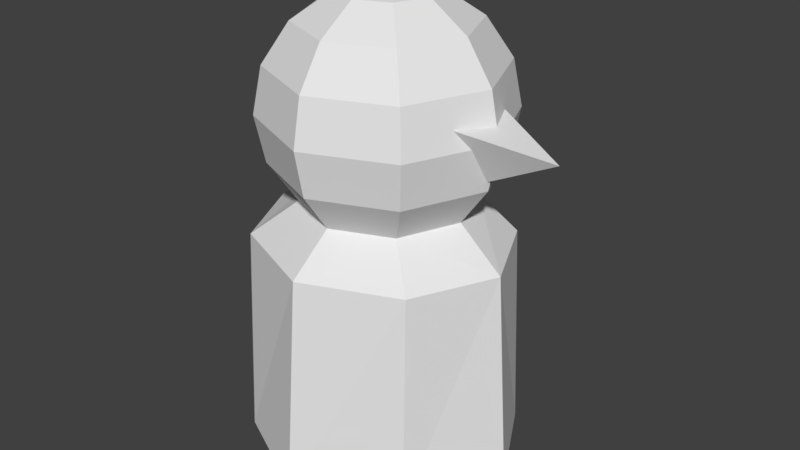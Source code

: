 # Source: chara_penguin.blend  (saved by Blender 2.79.0; exported with 4.5.12 LTS)
import bpy
from mathutils import Matrix  # noqa: F401  (used for matrix-valued properties, if any)

bpy.ops.wm.read_factory_settings(use_empty=True)
scene = bpy.context.scene
scene.name = 'Scene'

# ---- collections
col_collection_1 = bpy.data.collections.new('Collection 1'); scene.collection.children.link(col_collection_1)

# ---- world
world_world = bpy.data.worlds.new('World'); scene.world = world_world
world_world.color = (0.05088, 0.05088, 0.05088)
world_world.use_sun_shadow = False
world_world.sun_shadow_jitter_overblur = 0.0
world_world.cycles.sampling_method = 'MANUAL'

# ---- meshes
me_x = bpy.data.meshes.new('球')
me_x.from_pydata([(0.2664, -0.2748, 0.9239), (0.4958, -0.5042, 0.7071), (0.6491, -0.6575, 0.3827), (0.7029, -0.7113, -2.98e-08), (0.6491, -0.6575, -0.3827), (0.4838, -0.5004, -0.7071), (-0.004221, -0.3869, 0.9239), (-0.004221, -0.7113, 0.7071), (-0.004221, -0.9281, 0.3827), (-0.004221, -1.004, -2.98e-08), (-0.004221, -0.9281, -0.3827), (-0.004221, -0.7026, -0.7071), (-0.2748, -0.2748, 0.9239), (-0.5042, -0.5042, 0.7071), (-0.6575, -0.6575, 0.3827), (-0.7113, -0.7113, -2.98e-08), (-0.6575, -0.6575, -0.3827), (-0.4923, -0.5004, -0.7071), (0.7329, -0.6965, -1.032), (-0.05601, -1.023, -1.032), (-0.8449, -0.6965, -1.032), (0.7683, -0.7639, -2.835), (-0.05601, -1.177, -2.835), (-0.8804, -0.7639, -2.835), (-1.004, -0.004221, -2.98e-08), (-0.004221, -0.004221, 1.0), (0.3785, -0.004221, 0.9239), (0.7029, -0.004221, 0.7071), (0.9197, -0.004221, 0.3827), (0.9958, -0.004221, -2.98e-08), (0.9197, -0.004221, -0.3827), (0.686, -0.004221, -0.7071), (0.2664, 0.2664, 0.9239), (0.4958, 0.4958, 0.7071), (0.6491, 0.6491, 0.3827), (0.7029, 0.7029, -2.98e-08), (0.6491, 0.6491, -0.3827), (0.4838, 0.492, -0.7071), (-0.004221, 0.3785, 0.9239), (-0.004221, 0.7029, 0.7071), (-0.004221, 0.9197, 0.3827), (-0.004221, 0.9958, -2.98e-08), (-0.004221, 0.9197, -0.3827), (-0.004221, 0.6941, -0.7071), (-0.2748, 0.2664, 0.9239), (-0.5042, 0.4958, 0.7071), (-0.6575, 0.6491, 0.3827), (-0.7113, 0.7029, -2.98e-08), (-0.6575, 0.6491, -0.3827), (-0.4923, 0.492, -0.7071), (-0.3869, -0.004221, 0.9239), (-0.7113, -0.004221, 0.7071), (-0.9281, -0.004221, 0.3827), (-0.9281, -0.004221, -0.3827), (-0.6944, -0.004221, -0.7071), (1.06, -0.004221, -1.032), (0.7329, 0.6881, -1.032), (-0.05601, 1.015, -1.032), (-0.8449, 0.6881, -1.032), (-1.172, -0.004221, -1.032), (1.183, -0.004221, -2.835), (0.7683, 0.7555, -2.835), (-0.05601, 1.168, -2.835), (-0.8804, 0.7555, -2.835), (-1.295, -0.004221, -2.835), (0.3042, 0.4896, 0.2898), (0.3042, -0.03006, -0.6102), (0.3042, -0.5497, 0.2898), (1.504, -0.03006, -0.01018)], [], [(30, 29, 3, 4), (28, 27, 1, 2), (26, 25, 0), (31, 30, 4, 5), (29, 28, 2, 3), (27, 26, 0, 1), (5, 4, 10, 11), (3, 2, 8, 9), (1, 0, 6, 7), (4, 3, 9, 10), (2, 1, 7, 8), (0, 25, 6), (9, 8, 14, 15), (7, 6, 12, 13), (10, 9, 15, 16), (8, 7, 13, 14), (6, 25, 12), (11, 10, 16, 17), (16, 15, 24, 53), (14, 13, 51, 52), (12, 25, 50), (17, 16, 53, 54), (15, 14, 52, 24), (13, 12, 50, 51), (60, 21, 22, 23, 64), (20, 59, 64, 23), (19, 20, 23, 22), (18, 19, 22, 21), (55, 18, 21, 60), (5, 18, 55, 31), (11, 19, 18, 5), (17, 20, 19, 11), (54, 59, 20, 17), (30, 36, 35, 29), (28, 34, 33, 27), (26, 32, 25), (31, 37, 36, 30), (29, 35, 34, 28), (27, 33, 32, 26), (37, 43, 42, 36), (35, 41, 40, 34), (33, 39, 38, 32), (36, 42, 41, 35), (34, 40, 39, 33), (32, 38, 25), (41, 47, 46, 40), (39, 45, 44, 38), (42, 48, 47, 41), (40, 46, 45, 39), (38, 44, 25), (43, 49, 48, 42), (48, 53, 24, 47), (46, 52, 51, 45), (44, 50, 25), (49, 54, 53, 48), (47, 24, 52, 46), (45, 51, 50, 44), (60, 64, 63, 62, 61), (58, 63, 64, 59), (57, 62, 63, 58), (56, 61, 62, 57), (55, 60, 61, 56), (37, 31, 55, 56), (43, 37, 56, 57), (49, 43, 57, 58), (54, 49, 58, 59), (65, 68, 66), (66, 68, 67), (67, 68, 65), (65, 66, 67)])
me_x.use_remesh_preserve_volume = False
me_x.use_remesh_preserve_attributes = False
me_x.use_mirror_vertex_groups = False
me_x.update()

# ---- objects
ob_x = bpy.data.objects.new('球', me_x)

# ---- transforms, parenting, visibility, modifiers, constraints
ob_x.location = (0.03049, 0.01318, -0.04532)
ob_x.lineart.crease_threshold = 0.0

# ---- collection membership
col_collection_1.objects.link(ob_x)

# ---- scene / render settings (as saved in the file)
scene.frame_start = 1; scene.frame_end = 250; scene.frame_set(1)
scene.render.engine = 'BLENDER_EEVEE_NEXT'
scene.render.resolution_percentage = 50
scene.render.dither_intensity = 0.0
scene.cycles.use_denoising = False
scene.cycles.samples = 128
scene.cycles.sampling_pattern = 'TABULATED_SOBOL'
scene.cycles.use_adaptive_sampling = False
scene.cycles.use_light_tree = False
scene.cycles.blur_glossy = 0.0
scene.cycles.sample_clamp_indirect = 0.0
scene.view_settings.view_transform = 'Standard'
bpy.context.view_layer.update()

# ---- added for rendering (the .blend has no active camera and no usable light): camera, sun
cam_auto = bpy.data.cameras.new('AutoCamera')
cam_auto.lens = 50.0
cam_auto.sensor_width = 36.0
cam_auto.clip_end = 1000.0
ob_auto_camera = bpy.data.objects.new('AutoCamera', cam_auto)
scene.collection.objects.link(ob_auto_camera)
ob_auto_camera.location = (5.03447, -5.87013, 2.95653)
ob_auto_camera.rotation_euler = (1.09748, -7.21219e-08, 0.694738)
scene.camera = ob_auto_camera
light_auto_sun = bpy.data.lights.new('AutoSun', 'SUN')
light_auto_sun.energy = 3.0
light_auto_sun.angle = 0.0523599
ob_auto_sun = bpy.data.objects.new('AutoSun', light_auto_sun)
scene.collection.objects.link(ob_auto_sun)
ob_auto_sun.rotation_euler = (0.872665, 0.174533, 0.523599)
bpy.context.view_layer.update()

